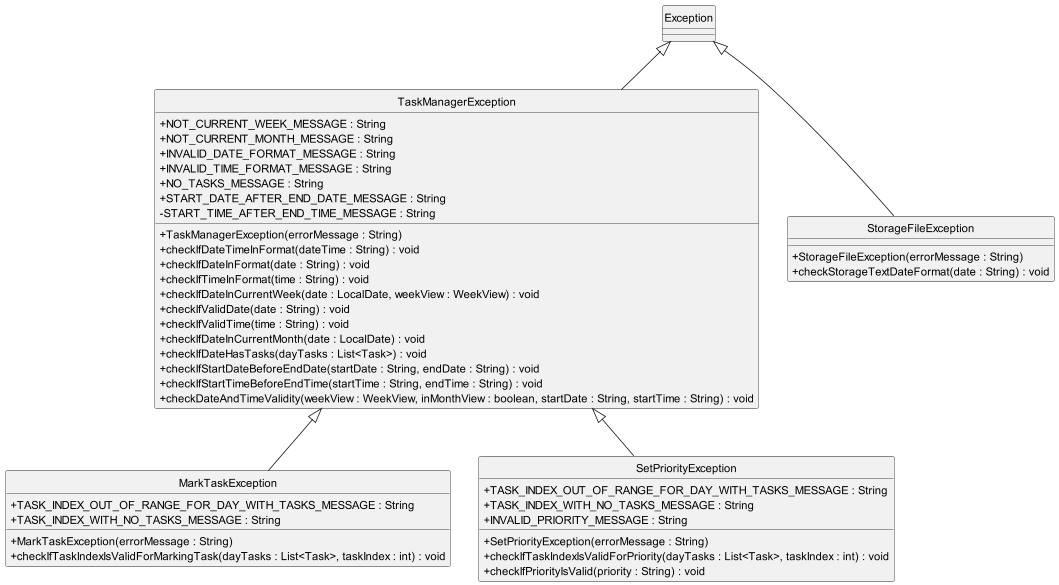

The diagram above was rendered by PlantUML. Its source (embedded in the PNG):
@startuml

skinparam classAttributeIconSize 0

class TaskManagerException extends Exception {
    + NOT_CURRENT_WEEK_MESSAGE : String
    + NOT_CURRENT_MONTH_MESSAGE : String
    + INVALID_DATE_FORMAT_MESSAGE : String
    + INVALID_TIME_FORMAT_MESSAGE : String
    + NO_TASKS_MESSAGE : String
    + START_DATE_AFTER_END_DATE_MESSAGE : String
    - START_TIME_AFTER_END_TIME_MESSAGE : String
    + TaskManagerException(errorMessage : String)
    + checkIfDateTimeInFormat(dateTime : String) : void
    + checkIfDateInFormat(date : String) : void
    + checkIfTimeInFormat(time : String) : void
    + checkIfDateInCurrentWeek(date : LocalDate, weekView : WeekView) : void
    + checkIfValidDate(date : String) : void
    + checkIfValidTime(time : String) : void
    + checkIfDateInCurrentMonth(date : LocalDate) : void
    + checkIfDateHasTasks(dayTasks : List<Task>) : void
    + checkIfStartDateBeforeEndDate(startDate : String, endDate : String) : void
    + checkIfStartTimeBeforeEndTime(startTime : String, endTime : String) : void
    + checkDateAndTimeValidity(weekView : WeekView, inMonthView : boolean, startDate : String, startTime : String) : void
}

class MarkTaskException extends TaskManagerException {
    + TASK_INDEX_OUT_OF_RANGE_FOR_DAY_WITH_TASKS_MESSAGE : String
    + TASK_INDEX_WITH_NO_TASKS_MESSAGE : String
    + MarkTaskException(errorMessage : String)
    + checkIfTaskIndexIsValidForMarkingTask(dayTasks : List<Task>, taskIndex : int) : void
}

class SetPriorityException extends TaskManagerException {
    + TASK_INDEX_OUT_OF_RANGE_FOR_DAY_WITH_TASKS_MESSAGE : String
    + TASK_INDEX_WITH_NO_TASKS_MESSAGE : String
    + INVALID_PRIORITY_MESSAGE : String
    + SetPriorityException(errorMessage : String)
    + checkIfTaskIndexIsValidForPriority(dayTasks : List<Task>, taskIndex : int) : void
    + checkIfPriorityIsValid(priority : String) : void
}

class StorageFileException extends Exception {
    + StorageFileException(errorMessage : String)
    + checkStorageTextDateFormat(date : String) : void
}

hide circle

@enduml